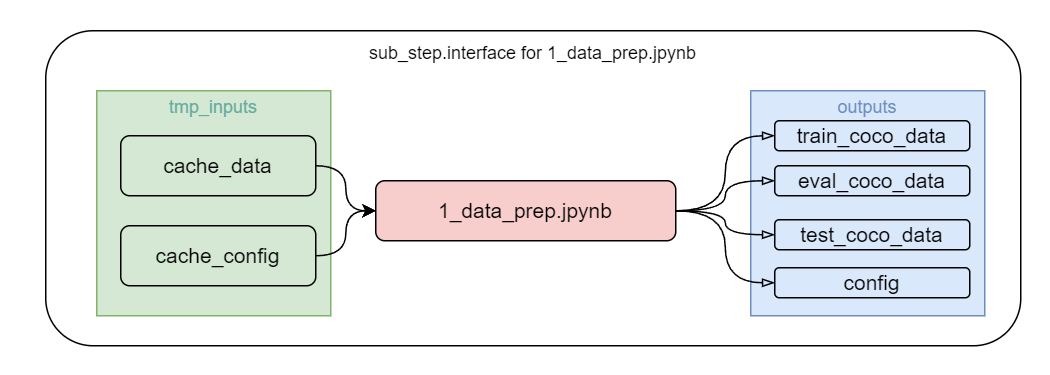

The diagram above was exported from draw.io. Its source (the exported page's mxGraphModel, read from the mxfile embedded in the PNG):
<mxGraphModel dx="1687" dy="993" grid="1" gridSize="10" guides="1" tooltips="1" connect="1" arrows="1" fold="1" page="1" pageScale="1" pageWidth="827" pageHeight="1169" math="0" shadow="0">
  <root>
    <mxCell id="0" />
    <mxCell id="1" parent="0" />
    <mxCell id="6j8LQf3S65nzEfAfpp4a-37" value="" style="rounded=1;whiteSpace=wrap;html=1;strokeColor=none;" parent="1" vertex="1">
      <mxGeometry x="350" y="110" width="700" height="250" as="geometry" />
    </mxCell>
    <mxCell id="6j8LQf3S65nzEfAfpp4a-13" value="" style="rounded=1;whiteSpace=wrap;html=1;" parent="1" vertex="1">
      <mxGeometry x="380" y="130" width="650" height="210" as="geometry" />
    </mxCell>
    <mxCell id="6j8LQf3S65nzEfAfpp4a-6" value="&lt;font style=&quot;font-size: 12px;&quot;&gt;&lt;font color=&quot;#67ab9f&quot;&gt;&lt;font style=&quot;font-size: 12px;&quot;&gt;tmp_inputs&lt;/font&gt;&lt;br&gt;&lt;br&gt;&lt;br&gt;&lt;br&gt;&lt;br&gt;&lt;br&gt;&lt;br&gt;&lt;br&gt;&lt;br&gt;&lt;/font&gt;&lt;br&gt;&lt;/font&gt;" style="rounded=0;whiteSpace=wrap;html=1;fillColor=#d5e8d4;strokeColor=#82b366;" parent="1" vertex="1">
      <mxGeometry x="414" y="170" width="156" height="150" as="geometry" />
    </mxCell>
    <mxCell id="6j8LQf3S65nzEfAfpp4a-19" style="edgeStyle=orthogonalEdgeStyle;rounded=0;orthogonalLoop=1;jettySize=auto;html=1;exitX=1;exitY=0.5;exitDx=0;exitDy=0;curved=1;" parent="1" source="6j8LQf3S65nzEfAfpp4a-2" target="6j8LQf3S65nzEfAfpp4a-16" edge="1">
      <mxGeometry relative="1" as="geometry" />
    </mxCell>
    <mxCell id="6j8LQf3S65nzEfAfpp4a-2" value="&lt;font style=&quot;font-size: 14px;&quot;&gt;cache_data&lt;/font&gt;" style="rounded=1;whiteSpace=wrap;html=1;fillColor=#d5e8d4;strokeColor=#000000;strokeWidth=1;" parent="1" vertex="1">
      <mxGeometry x="430" y="200" width="130" height="40" as="geometry" />
    </mxCell>
    <mxCell id="6j8LQf3S65nzEfAfpp4a-20" style="edgeStyle=orthogonalEdgeStyle;rounded=0;orthogonalLoop=1;jettySize=auto;html=1;exitX=1;exitY=0.5;exitDx=0;exitDy=0;entryX=0;entryY=0.5;entryDx=0;entryDy=0;curved=1;" parent="1" source="6j8LQf3S65nzEfAfpp4a-3" target="6j8LQf3S65nzEfAfpp4a-16" edge="1">
      <mxGeometry relative="1" as="geometry" />
    </mxCell>
    <mxCell id="6j8LQf3S65nzEfAfpp4a-3" value="&lt;font style=&quot;font-size: 14px;&quot;&gt;cache_config&lt;/font&gt;" style="rounded=1;whiteSpace=wrap;html=1;fillColor=#d5e8d4;strokeColor=#000000;strokeWidth=1;" parent="1" vertex="1">
      <mxGeometry x="430" y="260" width="130" height="40" as="geometry" />
    </mxCell>
    <mxCell id="6j8LQf3S65nzEfAfpp4a-14" value="sub_step.interface for 1_data_prep.jpynb" style="text;html=1;strokeColor=none;fillColor=none;align=center;verticalAlign=middle;whiteSpace=wrap;rounded=0;" parent="1" vertex="1">
      <mxGeometry x="590" y="130" width="230" height="30" as="geometry" />
    </mxCell>
    <mxCell id="6j8LQf3S65nzEfAfpp4a-21" value="&lt;font style=&quot;font-size: 12px;&quot;&gt;&lt;font color=&quot;#6c8ebf&quot;&gt;&lt;font style=&quot;font-size: 12px;&quot;&gt;outputs&lt;/font&gt;&lt;br&gt;&lt;br&gt;&lt;br&gt;&lt;br&gt;&lt;br&gt;&lt;br&gt;&lt;br&gt;&lt;br&gt;&lt;br&gt;&lt;/font&gt;&lt;br&gt;&lt;/font&gt;" style="rounded=0;whiteSpace=wrap;html=1;fillColor=#dae8fc;strokeColor=#6c8ebf;" parent="1" vertex="1">
      <mxGeometry x="850" y="170" width="156" height="150" as="geometry" />
    </mxCell>
    <mxCell id="6j8LQf3S65nzEfAfpp4a-26" style="edgeStyle=orthogonalEdgeStyle;rounded=0;orthogonalLoop=1;jettySize=auto;html=1;entryX=0;entryY=0.5;entryDx=0;entryDy=0;endArrow=blockThin;endFill=0;curved=1;" parent="1" source="6j8LQf3S65nzEfAfpp4a-16" target="6j8LQf3S65nzEfAfpp4a-22" edge="1">
      <mxGeometry relative="1" as="geometry" />
    </mxCell>
    <mxCell id="6j8LQf3S65nzEfAfpp4a-27" style="edgeStyle=orthogonalEdgeStyle;rounded=0;orthogonalLoop=1;jettySize=auto;html=1;entryX=0;entryY=0.5;entryDx=0;entryDy=0;endArrow=blockThin;endFill=0;curved=1;" parent="1" source="6j8LQf3S65nzEfAfpp4a-16" target="6j8LQf3S65nzEfAfpp4a-24" edge="1">
      <mxGeometry relative="1" as="geometry" />
    </mxCell>
    <mxCell id="6j8LQf3S65nzEfAfpp4a-28" style="edgeStyle=orthogonalEdgeStyle;rounded=0;orthogonalLoop=1;jettySize=auto;html=1;entryX=0;entryY=0.5;entryDx=0;entryDy=0;curved=1;endArrow=blockThin;endFill=0;" parent="1" source="6j8LQf3S65nzEfAfpp4a-16" target="6j8LQf3S65nzEfAfpp4a-25" edge="1">
      <mxGeometry relative="1" as="geometry" />
    </mxCell>
    <mxCell id="6j8LQf3S65nzEfAfpp4a-29" style="edgeStyle=orthogonalEdgeStyle;rounded=0;orthogonalLoop=1;jettySize=auto;html=1;entryX=0;entryY=0.5;entryDx=0;entryDy=0;curved=1;endArrow=blockThin;endFill=0;" parent="1" source="6j8LQf3S65nzEfAfpp4a-16" target="6j8LQf3S65nzEfAfpp4a-23" edge="1">
      <mxGeometry relative="1" as="geometry" />
    </mxCell>
    <mxCell id="6j8LQf3S65nzEfAfpp4a-16" value="&lt;font style=&quot;font-size: 14px;&quot;&gt;1_data_prep.jpynb&lt;/font&gt;" style="rounded=1;whiteSpace=wrap;html=1;fillColor=#f8cecc;strokeColor=#000000;strokeWidth=1;" parent="1" vertex="1">
      <mxGeometry x="600" y="230" width="200" height="40" as="geometry" />
    </mxCell>
    <mxCell id="6j8LQf3S65nzEfAfpp4a-22" value="&lt;font style=&quot;font-size: 14px;&quot;&gt;train_coco_data&lt;/font&gt;" style="rounded=1;whiteSpace=wrap;html=1;fillColor=#dae8fc;strokeColor=#000000;strokeWidth=1;" parent="1" vertex="1">
      <mxGeometry x="866" y="190" width="130" height="20" as="geometry" />
    </mxCell>
    <mxCell id="6j8LQf3S65nzEfAfpp4a-23" value="&lt;font style=&quot;font-size: 14px;&quot;&gt;config&lt;/font&gt;" style="rounded=1;whiteSpace=wrap;html=1;fillColor=#dae8fc;strokeColor=#000000;strokeWidth=1;" parent="1" vertex="1">
      <mxGeometry x="866" y="288" width="130" height="20" as="geometry" />
    </mxCell>
    <mxCell id="6j8LQf3S65nzEfAfpp4a-24" value="&lt;font style=&quot;font-size: 14px;&quot;&gt;eval_coco_data&lt;/font&gt;" style="rounded=1;whiteSpace=wrap;html=1;fillColor=#dae8fc;strokeColor=#000000;strokeWidth=1;" parent="1" vertex="1">
      <mxGeometry x="866" y="220" width="130" height="20" as="geometry" />
    </mxCell>
    <mxCell id="6j8LQf3S65nzEfAfpp4a-25" value="&lt;font style=&quot;font-size: 14px;&quot;&gt;test_coco_data&lt;/font&gt;" style="rounded=1;whiteSpace=wrap;html=1;fillColor=#dae8fc;strokeColor=#000000;strokeWidth=1;" parent="1" vertex="1">
      <mxGeometry x="866" y="256" width="130" height="20" as="geometry" />
    </mxCell>
  </root>
</mxGraphModel>